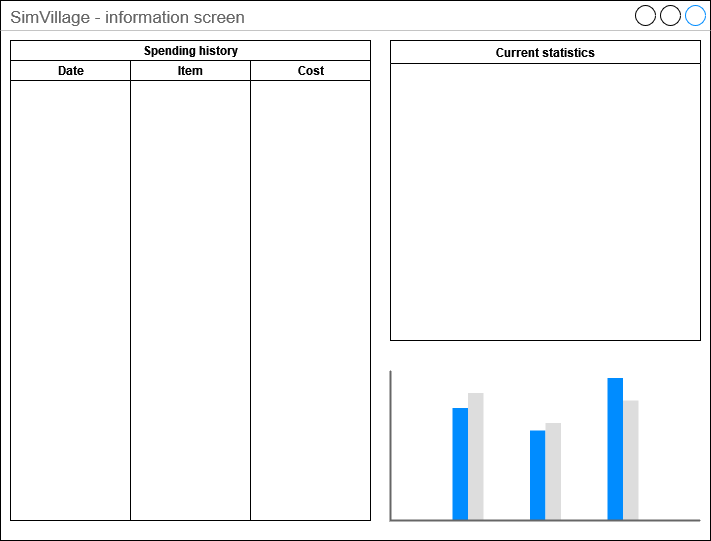

The diagram above was exported from draw.io. Its source (the exported page's mxGraphModel, read from the mxfile embedded in the PNG):
<mxGraphModel dx="1802" dy="606" grid="1" gridSize="10" guides="1" tooltips="1" connect="1" arrows="1" fold="1" page="1" pageScale="1" pageWidth="827" pageHeight="1169" math="0" shadow="0">
  <root>
    <mxCell id="0" />
    <mxCell id="1" parent="0" />
    <mxCell id="oxch-6Tpu6UNA3JNuGbZ-300" value="SimVillage - information screen" style="strokeWidth=1;shadow=0;dashed=0;align=center;html=1;shape=mxgraph.mockup.containers.window;align=left;verticalAlign=top;spacingLeft=8;strokeColor2=#008cff;strokeColor3=#c4c4c4;fontColor=#666666;mainText=;fontSize=17;labelBackgroundColor=none;whiteSpace=wrap;" vertex="1" parent="1">
      <mxGeometry x="-40" y="130" width="710" height="540" as="geometry" />
    </mxCell>
    <mxCell id="oxch-6Tpu6UNA3JNuGbZ-306" value="Spending history" style="swimlane;childLayout=stackLayout;resizeParent=1;resizeParentMax=0;startSize=20;html=1;" vertex="1" parent="1">
      <mxGeometry x="-30" y="170" width="360" height="480" as="geometry">
        <mxRectangle x="-30" y="170" width="70" height="30" as="alternateBounds" />
      </mxGeometry>
    </mxCell>
    <mxCell id="oxch-6Tpu6UNA3JNuGbZ-307" value="Date" style="swimlane;startSize=20;html=1;" vertex="1" parent="oxch-6Tpu6UNA3JNuGbZ-306">
      <mxGeometry y="20" width="120" height="460" as="geometry" />
    </mxCell>
    <mxCell id="oxch-6Tpu6UNA3JNuGbZ-308" value="Item" style="swimlane;startSize=20;html=1;" vertex="1" parent="oxch-6Tpu6UNA3JNuGbZ-306">
      <mxGeometry x="120" y="20" width="120" height="460" as="geometry">
        <mxRectangle x="120" y="20" width="40" height="460" as="alternateBounds" />
      </mxGeometry>
    </mxCell>
    <mxCell id="oxch-6Tpu6UNA3JNuGbZ-309" value="Cost" style="swimlane;startSize=20;html=1;" vertex="1" parent="oxch-6Tpu6UNA3JNuGbZ-306">
      <mxGeometry x="240" y="20" width="120" height="460" as="geometry" />
    </mxCell>
    <mxCell id="oxch-6Tpu6UNA3JNuGbZ-312" value="" style="verticalLabelPosition=bottom;shadow=0;dashed=0;align=center;html=1;verticalAlign=top;strokeWidth=1;shape=mxgraph.mockup.graphics.columnChart;strokeColor=none;strokeColor2=none;strokeColor3=#666666;fillColor2=#008cff;fillColor3=#dddddd;" vertex="1" parent="1">
      <mxGeometry x="350" y="500" width="310" height="150" as="geometry" />
    </mxCell>
    <mxCell id="oxch-6Tpu6UNA3JNuGbZ-313" value="Current statistics" style="swimlane;" vertex="1" parent="1">
      <mxGeometry x="350" y="170" width="310" height="300" as="geometry" />
    </mxCell>
  </root>
</mxGraphModel>